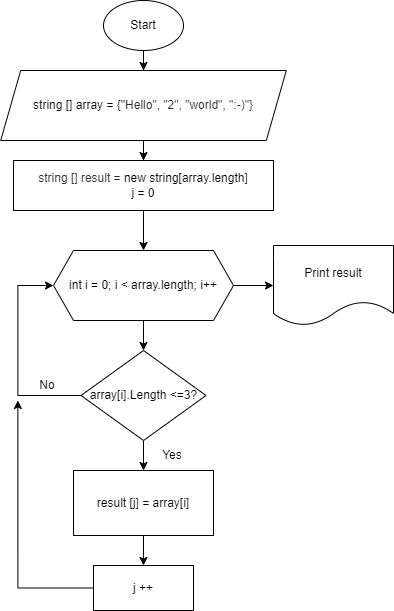

The diagram above was exported from draw.io. Its source (the exported page's mxGraphModel, read from the mxfile embedded in the PNG):
<mxGraphModel dx="1050" dy="565" grid="1" gridSize="10" guides="1" tooltips="1" connect="1" arrows="1" fold="1" page="1" pageScale="1" pageWidth="827" pageHeight="1169" math="0" shadow="0">
  <root>
    <mxCell id="WIyWlLk6GJQsqaUBKTNV-0" />
    <mxCell id="WIyWlLk6GJQsqaUBKTNV-1" parent="WIyWlLk6GJQsqaUBKTNV-0" />
    <mxCell id="qEZ4tFcSgmptHqQA78RL-0" value="" style="edgeStyle=orthogonalEdgeStyle;rounded=0;orthogonalLoop=1;jettySize=auto;html=1;" parent="WIyWlLk6GJQsqaUBKTNV-1" source="qEZ4tFcSgmptHqQA78RL-1" target="qEZ4tFcSgmptHqQA78RL-5" edge="1">
      <mxGeometry relative="1" as="geometry" />
    </mxCell>
    <mxCell id="qEZ4tFcSgmptHqQA78RL-1" value="string [] array = {&quot;&lt;span style=&quot;color: rgb(44, 45, 48); font-family: Onest, Roboto, &amp;quot;San Francisco&amp;quot;, &amp;quot;Helvetica Neue&amp;quot;, Helvetica, Arial; text-align: start; background-color: rgb(255, 255, 255);&quot;&gt;&lt;font style=&quot;font-size: 12px;&quot;&gt;Hello&quot;, &quot;2&quot;, &quot;world&quot;, &quot;:-)&quot;}&lt;/font&gt;&lt;/span&gt;" style="shape=parallelogram;perimeter=parallelogramPerimeter;whiteSpace=wrap;html=1;fixedSize=1;" parent="WIyWlLk6GJQsqaUBKTNV-1" vertex="1">
      <mxGeometry x="257.19" y="90" width="285.62" height="70" as="geometry" />
    </mxCell>
    <mxCell id="qEZ4tFcSgmptHqQA78RL-2" value="" style="edgeStyle=orthogonalEdgeStyle;rounded=0;orthogonalLoop=1;jettySize=auto;html=1;" parent="WIyWlLk6GJQsqaUBKTNV-1" source="qEZ4tFcSgmptHqQA78RL-3" target="qEZ4tFcSgmptHqQA78RL-1" edge="1">
      <mxGeometry relative="1" as="geometry" />
    </mxCell>
    <mxCell id="qEZ4tFcSgmptHqQA78RL-3" value="Start" style="ellipse;whiteSpace=wrap;html=1;" parent="WIyWlLk6GJQsqaUBKTNV-1" vertex="1">
      <mxGeometry x="360" y="20" width="80" height="50" as="geometry" />
    </mxCell>
    <mxCell id="qEZ4tFcSgmptHqQA78RL-4" value="" style="edgeStyle=orthogonalEdgeStyle;rounded=0;orthogonalLoop=1;jettySize=auto;html=1;" parent="WIyWlLk6GJQsqaUBKTNV-1" source="qEZ4tFcSgmptHqQA78RL-5" target="qEZ4tFcSgmptHqQA78RL-8" edge="1">
      <mxGeometry relative="1" as="geometry" />
    </mxCell>
    <mxCell id="qEZ4tFcSgmptHqQA78RL-5" value="&lt;div&gt;&lt;span style=&quot;color: rgb(44, 45, 48); font-family: Onest, Roboto, &amp;quot;San Francisco&amp;quot;, &amp;quot;Helvetica Neue&amp;quot;, Helvetica, Arial; text-align: start; background-color: rgb(255, 255, 255);&quot;&gt;string [] result =&amp;nbsp;&lt;/span&gt;&lt;span style=&quot;background-color: initial;&quot;&gt;new string[array.length]&lt;/span&gt;&lt;br&gt;&lt;/div&gt;&lt;div&gt;j = 0&lt;/div&gt;" style="whiteSpace=wrap;html=1;" parent="WIyWlLk6GJQsqaUBKTNV-1" vertex="1">
      <mxGeometry x="270" y="180" width="260" height="50" as="geometry" />
    </mxCell>
    <mxCell id="qEZ4tFcSgmptHqQA78RL-6" value="" style="edgeStyle=orthogonalEdgeStyle;rounded=0;orthogonalLoop=1;jettySize=auto;html=1;" parent="WIyWlLk6GJQsqaUBKTNV-1" source="qEZ4tFcSgmptHqQA78RL-8" target="qEZ4tFcSgmptHqQA78RL-11" edge="1">
      <mxGeometry relative="1" as="geometry" />
    </mxCell>
    <mxCell id="qEZ4tFcSgmptHqQA78RL-7" value="" style="edgeStyle=orthogonalEdgeStyle;rounded=0;orthogonalLoop=1;jettySize=auto;html=1;" parent="WIyWlLk6GJQsqaUBKTNV-1" source="qEZ4tFcSgmptHqQA78RL-8" target="qEZ4tFcSgmptHqQA78RL-16" edge="1">
      <mxGeometry relative="1" as="geometry" />
    </mxCell>
    <mxCell id="qEZ4tFcSgmptHqQA78RL-8" value="int i = 0; i &amp;lt; array.length; i++" style="shape=hexagon;perimeter=hexagonPerimeter2;whiteSpace=wrap;html=1;fixedSize=1;" parent="WIyWlLk6GJQsqaUBKTNV-1" vertex="1">
      <mxGeometry x="310" y="270" width="180" height="70" as="geometry" />
    </mxCell>
    <mxCell id="qEZ4tFcSgmptHqQA78RL-9" value="" style="edgeStyle=orthogonalEdgeStyle;rounded=0;orthogonalLoop=1;jettySize=auto;html=1;" parent="WIyWlLk6GJQsqaUBKTNV-1" source="qEZ4tFcSgmptHqQA78RL-11" target="qEZ4tFcSgmptHqQA78RL-13" edge="1">
      <mxGeometry relative="1" as="geometry" />
    </mxCell>
    <mxCell id="qEZ4tFcSgmptHqQA78RL-10" style="edgeStyle=orthogonalEdgeStyle;rounded=0;orthogonalLoop=1;jettySize=auto;html=1;entryX=0;entryY=0.5;entryDx=0;entryDy=0;" parent="WIyWlLk6GJQsqaUBKTNV-1" source="qEZ4tFcSgmptHqQA78RL-11" target="qEZ4tFcSgmptHqQA78RL-8" edge="1">
      <mxGeometry relative="1" as="geometry">
        <Array as="points">
          <mxPoint x="274.38" y="415" />
          <mxPoint x="274.38" y="305" />
        </Array>
      </mxGeometry>
    </mxCell>
    <mxCell id="qEZ4tFcSgmptHqQA78RL-11" value="array[i].Length &amp;lt;=3?" style="rhombus;whiteSpace=wrap;html=1;" parent="WIyWlLk6GJQsqaUBKTNV-1" vertex="1">
      <mxGeometry x="337.51" y="370" width="125" height="90" as="geometry" />
    </mxCell>
    <mxCell id="qEZ4tFcSgmptHqQA78RL-18" value="" style="edgeStyle=orthogonalEdgeStyle;rounded=0;orthogonalLoop=1;jettySize=auto;html=1;" parent="WIyWlLk6GJQsqaUBKTNV-1" source="qEZ4tFcSgmptHqQA78RL-13" target="qEZ4tFcSgmptHqQA78RL-17" edge="1">
      <mxGeometry relative="1" as="geometry" />
    </mxCell>
    <mxCell id="qEZ4tFcSgmptHqQA78RL-13" value="result [j] = array[i]" style="whiteSpace=wrap;html=1;" parent="WIyWlLk6GJQsqaUBKTNV-1" vertex="1">
      <mxGeometry x="330.01" y="490" width="139.99" height="65" as="geometry" />
    </mxCell>
    <mxCell id="qEZ4tFcSgmptHqQA78RL-14" value="Yes" style="text;html=1;align=center;verticalAlign=middle;whiteSpace=wrap;rounded=0;" parent="WIyWlLk6GJQsqaUBKTNV-1" vertex="1">
      <mxGeometry x="399.38" y="460" width="60" height="30" as="geometry" />
    </mxCell>
    <mxCell id="qEZ4tFcSgmptHqQA78RL-15" value="No" style="text;html=1;align=center;verticalAlign=middle;whiteSpace=wrap;rounded=0;" parent="WIyWlLk6GJQsqaUBKTNV-1" vertex="1">
      <mxGeometry x="274.38" y="390" width="60" height="30" as="geometry" />
    </mxCell>
    <mxCell id="qEZ4tFcSgmptHqQA78RL-16" value="Print result" style="shape=document;whiteSpace=wrap;html=1;boundedLbl=1;" parent="WIyWlLk6GJQsqaUBKTNV-1" vertex="1">
      <mxGeometry x="530" y="265" width="120" height="80" as="geometry" />
    </mxCell>
    <mxCell id="qEZ4tFcSgmptHqQA78RL-20" style="edgeStyle=orthogonalEdgeStyle;rounded=0;orthogonalLoop=1;jettySize=auto;html=1;entryX=0;entryY=1;entryDx=0;entryDy=0;" parent="WIyWlLk6GJQsqaUBKTNV-1" source="qEZ4tFcSgmptHqQA78RL-17" target="qEZ4tFcSgmptHqQA78RL-15" edge="1">
      <mxGeometry relative="1" as="geometry">
        <mxPoint x="280" y="430" as="targetPoint" />
      </mxGeometry>
    </mxCell>
    <mxCell id="qEZ4tFcSgmptHqQA78RL-17" value="j ++" style="whiteSpace=wrap;html=1;" parent="WIyWlLk6GJQsqaUBKTNV-1" vertex="1">
      <mxGeometry x="350" y="585" width="100" height="45" as="geometry" />
    </mxCell>
  </root>
</mxGraphModel>